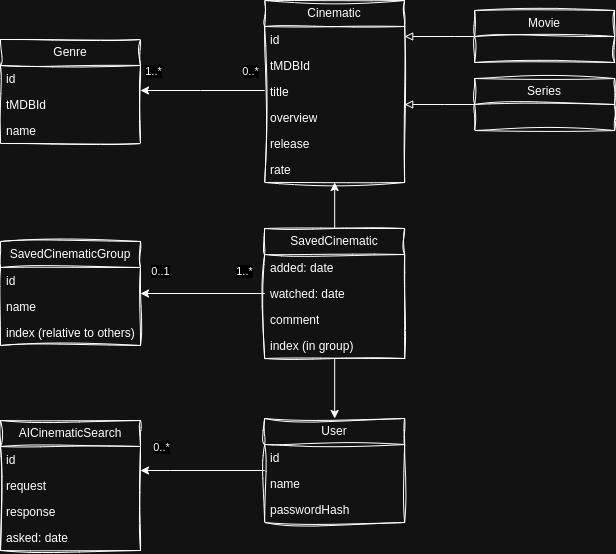

The diagram above was exported from draw.io. Its source (the exported page's mxGraphModel, read from the mxfile embedded in the PNG):
<mxGraphModel dx="1434" dy="788" grid="1" gridSize="10" guides="1" tooltips="1" connect="1" arrows="1" fold="1" page="1" pageScale="1" pageWidth="827" pageHeight="1169" math="0" shadow="0">
  <root>
    <mxCell id="0" />
    <mxCell id="1" parent="0" />
    <mxCell id="zyjhnxDJm343ZZvAvuAV-43" style="edgeStyle=orthogonalEdgeStyle;rounded=0;orthogonalLoop=1;jettySize=auto;html=1;textShadow=0;startArrow=classic;startFill=1;endArrow=none;endFill=0;" parent="1" source="zyjhnxDJm343ZZvAvuAV-13" target="zyjhnxDJm343ZZvAvuAV-34" edge="1">
      <mxGeometry relative="1" as="geometry" />
    </mxCell>
    <mxCell id="zyjhnxDJm343ZZvAvuAV-46" style="edgeStyle=orthogonalEdgeStyle;rounded=0;orthogonalLoop=1;jettySize=auto;html=1;textShadow=0;strokeColor=default;startArrow=classic;startFill=1;endArrow=none;endFill=0;" parent="1" edge="1">
      <mxGeometry relative="1" as="geometry">
        <mxPoint x="150" y="90" as="sourcePoint" />
        <mxPoint x="274.16999999999985" y="90" as="targetPoint" />
        <Array as="points">
          <mxPoint x="210" y="90" />
          <mxPoint x="210" y="90" />
        </Array>
      </mxGeometry>
    </mxCell>
    <mxCell id="zyjhnxDJm343ZZvAvuAV-47" value="0..*" style="edgeLabel;html=1;align=center;verticalAlign=middle;resizable=0;points=[];textShadow=0;" parent="zyjhnxDJm343ZZvAvuAV-46" connectable="0" vertex="1">
      <mxGeometry x="0.7549" y="1" relative="1" as="geometry">
        <mxPoint y="-19" as="offset" />
      </mxGeometry>
    </mxCell>
    <mxCell id="zyjhnxDJm343ZZvAvuAV-48" value="1..*" style="edgeLabel;html=1;align=center;verticalAlign=middle;resizable=0;points=[];textShadow=0;" parent="zyjhnxDJm343ZZvAvuAV-46" connectable="0" vertex="1">
      <mxGeometry x="-0.8109" y="-2" relative="1" as="geometry">
        <mxPoint y="-22" as="offset" />
      </mxGeometry>
    </mxCell>
    <mxCell id="zyjhnxDJm343ZZvAvuAV-13" value="Cinematic" style="swimlane;fontStyle=0;childLayout=stackLayout;horizontal=1;startSize=26;fillColor=none;horizontalStack=0;resizeParent=1;resizeParentMax=0;resizeLast=0;collapsible=1;marginBottom=0;whiteSpace=wrap;html=1;sketch=1;curveFitting=1;jiggle=2;textShadow=0;" parent="1" vertex="1">
      <mxGeometry x="274.17" width="140" height="182" as="geometry" />
    </mxCell>
    <mxCell id="zyjhnxDJm343ZZvAvuAV-14" value="id" style="text;strokeColor=none;fillColor=none;align=left;verticalAlign=top;spacingLeft=4;spacingRight=4;overflow=hidden;rotatable=0;points=[[0,0.5],[1,0.5]];portConstraint=eastwest;whiteSpace=wrap;html=1;sketch=1;curveFitting=1;jiggle=2;textShadow=0;" parent="zyjhnxDJm343ZZvAvuAV-13" vertex="1">
      <mxGeometry y="26" width="140" height="26" as="geometry" />
    </mxCell>
    <mxCell id="zyjhnxDJm343ZZvAvuAV-22" value="tMDBId" style="text;strokeColor=none;fillColor=none;align=left;verticalAlign=top;spacingLeft=4;spacingRight=4;overflow=hidden;rotatable=0;points=[[0,0.5],[1,0.5]];portConstraint=eastwest;whiteSpace=wrap;html=1;sketch=1;curveFitting=1;jiggle=2;textShadow=0;" parent="zyjhnxDJm343ZZvAvuAV-13" vertex="1">
      <mxGeometry y="52" width="140" height="26" as="geometry" />
    </mxCell>
    <mxCell id="zyjhnxDJm343ZZvAvuAV-15" value="title" style="text;strokeColor=none;fillColor=none;align=left;verticalAlign=top;spacingLeft=4;spacingRight=4;overflow=hidden;rotatable=0;points=[[0,0.5],[1,0.5]];portConstraint=eastwest;whiteSpace=wrap;html=1;sketch=1;curveFitting=1;jiggle=2;textShadow=0;" parent="zyjhnxDJm343ZZvAvuAV-13" vertex="1">
      <mxGeometry y="78" width="140" height="26" as="geometry" />
    </mxCell>
    <mxCell id="zyjhnxDJm343ZZvAvuAV-19" value="overview" style="text;strokeColor=none;fillColor=none;align=left;verticalAlign=top;spacingLeft=4;spacingRight=4;overflow=hidden;rotatable=0;points=[[0,0.5],[1,0.5]];portConstraint=eastwest;whiteSpace=wrap;html=1;sketch=1;curveFitting=1;jiggle=2;textShadow=0;" parent="zyjhnxDJm343ZZvAvuAV-13" vertex="1">
      <mxGeometry y="104" width="140" height="26" as="geometry" />
    </mxCell>
    <mxCell id="zyjhnxDJm343ZZvAvuAV-23" value="release" style="text;strokeColor=none;fillColor=none;align=left;verticalAlign=top;spacingLeft=4;spacingRight=4;overflow=hidden;rotatable=0;points=[[0,0.5],[1,0.5]];portConstraint=eastwest;whiteSpace=wrap;html=1;sketch=1;curveFitting=1;jiggle=2;textShadow=0;" parent="zyjhnxDJm343ZZvAvuAV-13" vertex="1">
      <mxGeometry y="130" width="140" height="26" as="geometry" />
    </mxCell>
    <mxCell id="zyjhnxDJm343ZZvAvuAV-20" value="rate" style="text;strokeColor=none;fillColor=none;align=left;verticalAlign=top;spacingLeft=4;spacingRight=4;overflow=hidden;rotatable=0;points=[[0,0.5],[1,0.5]];portConstraint=eastwest;whiteSpace=wrap;html=1;sketch=1;curveFitting=1;jiggle=2;textShadow=0;" parent="zyjhnxDJm343ZZvAvuAV-13" vertex="1">
      <mxGeometry y="156" width="140" height="26" as="geometry" />
    </mxCell>
    <mxCell id="zyjhnxDJm343ZZvAvuAV-42" style="edgeStyle=orthogonalEdgeStyle;rounded=0;orthogonalLoop=1;jettySize=auto;html=1;textShadow=0;endArrow=none;endFill=0;startArrow=classic;startFill=1;" parent="1" source="zyjhnxDJm343ZZvAvuAV-24" target="zyjhnxDJm343ZZvAvuAV-34" edge="1">
      <mxGeometry relative="1" as="geometry" />
    </mxCell>
    <mxCell id="czU4R9-NJ2OMUOsXKpVl-7" style="edgeStyle=orthogonalEdgeStyle;rounded=0;orthogonalLoop=1;jettySize=auto;html=1;" parent="1" source="zyjhnxDJm343ZZvAvuAV-24" target="czU4R9-NJ2OMUOsXKpVl-2" edge="1">
      <mxGeometry relative="1" as="geometry">
        <Array as="points">
          <mxPoint x="180" y="470" />
          <mxPoint x="180" y="470" />
        </Array>
      </mxGeometry>
    </mxCell>
    <mxCell id="czU4R9-NJ2OMUOsXKpVl-8" value="0..*" style="edgeLabel;html=1;align=center;verticalAlign=middle;resizable=0;points=[];" parent="czU4R9-NJ2OMUOsXKpVl-7" connectable="0" vertex="1">
      <mxGeometry x="0.6054" y="-1" relative="1" as="geometry">
        <mxPoint x="-4" y="-23" as="offset" />
      </mxGeometry>
    </mxCell>
    <mxCell id="zyjhnxDJm343ZZvAvuAV-24" value="User" style="swimlane;fontStyle=0;childLayout=stackLayout;horizontal=1;startSize=26;fillColor=none;horizontalStack=0;resizeParent=1;resizeParentMax=0;resizeLast=0;collapsible=1;marginBottom=0;whiteSpace=wrap;html=1;textShadow=0;sketch=1;curveFitting=1;jiggle=2;" parent="1" vertex="1">
      <mxGeometry x="274.17" y="418" width="140" height="104" as="geometry" />
    </mxCell>
    <mxCell id="zyjhnxDJm343ZZvAvuAV-25" value="id" style="text;strokeColor=none;fillColor=none;align=left;verticalAlign=top;spacingLeft=4;spacingRight=4;overflow=hidden;rotatable=0;points=[[0,0.5],[1,0.5]];portConstraint=eastwest;whiteSpace=wrap;html=1;textShadow=0;" parent="zyjhnxDJm343ZZvAvuAV-24" vertex="1">
      <mxGeometry y="26" width="140" height="26" as="geometry" />
    </mxCell>
    <mxCell id="zyjhnxDJm343ZZvAvuAV-26" value="name" style="text;strokeColor=none;fillColor=none;align=left;verticalAlign=top;spacingLeft=4;spacingRight=4;overflow=hidden;rotatable=0;points=[[0,0.5],[1,0.5]];portConstraint=eastwest;whiteSpace=wrap;html=1;textShadow=0;" parent="zyjhnxDJm343ZZvAvuAV-24" vertex="1">
      <mxGeometry y="52" width="140" height="26" as="geometry" />
    </mxCell>
    <mxCell id="zyjhnxDJm343ZZvAvuAV-27" value="passwordHash" style="text;strokeColor=none;fillColor=none;align=left;verticalAlign=top;spacingLeft=4;spacingRight=4;overflow=hidden;rotatable=0;points=[[0,0.5],[1,0.5]];portConstraint=eastwest;whiteSpace=wrap;html=1;textShadow=0;" parent="zyjhnxDJm343ZZvAvuAV-24" vertex="1">
      <mxGeometry y="78" width="140" height="26" as="geometry" />
    </mxCell>
    <mxCell id="zyjhnxDJm343ZZvAvuAV-34" value="SavedCinematic" style="swimlane;fontStyle=0;childLayout=stackLayout;horizontal=1;startSize=26;fillColor=none;horizontalStack=0;resizeParent=1;resizeParentMax=0;resizeLast=0;collapsible=1;marginBottom=0;whiteSpace=wrap;html=1;textShadow=0;sketch=1;curveFitting=1;jiggle=2;" parent="1" vertex="1">
      <mxGeometry x="274.17" y="228" width="140" height="130" as="geometry" />
    </mxCell>
    <mxCell id="zyjhnxDJm343ZZvAvuAV-37" value="added: date" style="text;strokeColor=none;fillColor=none;align=left;verticalAlign=top;spacingLeft=4;spacingRight=4;overflow=hidden;rotatable=0;points=[[0,0.5],[1,0.5]];portConstraint=eastwest;whiteSpace=wrap;html=1;textShadow=0;" parent="zyjhnxDJm343ZZvAvuAV-34" vertex="1">
      <mxGeometry y="26" width="140" height="26" as="geometry" />
    </mxCell>
    <mxCell id="3rtx8FYWVo3vFrvTHkQI-2" value="watched: date" style="text;strokeColor=none;fillColor=none;align=left;verticalAlign=top;spacingLeft=4;spacingRight=4;overflow=hidden;rotatable=0;points=[[0,0.5],[1,0.5]];portConstraint=eastwest;whiteSpace=wrap;html=1;textShadow=0;" parent="zyjhnxDJm343ZZvAvuAV-34" vertex="1">
      <mxGeometry y="52" width="140" height="26" as="geometry" />
    </mxCell>
    <mxCell id="3rtx8FYWVo3vFrvTHkQI-1" value="comment" style="text;strokeColor=none;fillColor=none;align=left;verticalAlign=top;spacingLeft=4;spacingRight=4;overflow=hidden;rotatable=0;points=[[0,0.5],[1,0.5]];portConstraint=eastwest;whiteSpace=wrap;html=1;textShadow=0;" parent="zyjhnxDJm343ZZvAvuAV-34" vertex="1">
      <mxGeometry y="78" width="140" height="26" as="geometry" />
    </mxCell>
    <mxCell id="LGhRSUHTDCCrpqwCFX2B-6" value="index (in group)" style="text;strokeColor=none;fillColor=none;align=left;verticalAlign=top;spacingLeft=4;spacingRight=4;overflow=hidden;rotatable=0;points=[[0,0.5],[1,0.5]];portConstraint=eastwest;whiteSpace=wrap;html=1;textShadow=0;" parent="zyjhnxDJm343ZZvAvuAV-34" vertex="1">
      <mxGeometry y="104" width="140" height="26" as="geometry" />
    </mxCell>
    <mxCell id="zyjhnxDJm343ZZvAvuAV-49" value="Genre" style="swimlane;fontStyle=0;childLayout=stackLayout;horizontal=1;startSize=26;fillColor=none;horizontalStack=0;resizeParent=1;resizeParentMax=0;resizeLast=0;collapsible=1;marginBottom=0;whiteSpace=wrap;html=1;textShadow=0;sketch=1;curveFitting=1;jiggle=2;" parent="1" vertex="1">
      <mxGeometry x="10" y="39" width="140" height="104" as="geometry" />
    </mxCell>
    <mxCell id="zyjhnxDJm343ZZvAvuAV-50" value="&lt;div&gt;id&lt;/div&gt;" style="text;strokeColor=none;fillColor=none;align=left;verticalAlign=top;spacingLeft=4;spacingRight=4;overflow=hidden;rotatable=0;points=[[0,0.5],[1,0.5]];portConstraint=eastwest;whiteSpace=wrap;html=1;textShadow=0;" parent="zyjhnxDJm343ZZvAvuAV-49" vertex="1">
      <mxGeometry y="26" width="140" height="26" as="geometry" />
    </mxCell>
    <mxCell id="zyjhnxDJm343ZZvAvuAV-51" value="tMDBId" style="text;strokeColor=none;fillColor=none;align=left;verticalAlign=top;spacingLeft=4;spacingRight=4;overflow=hidden;rotatable=0;points=[[0,0.5],[1,0.5]];portConstraint=eastwest;whiteSpace=wrap;html=1;textShadow=0;" parent="zyjhnxDJm343ZZvAvuAV-49" vertex="1">
      <mxGeometry y="52" width="140" height="26" as="geometry" />
    </mxCell>
    <mxCell id="zyjhnxDJm343ZZvAvuAV-52" value="name" style="text;strokeColor=none;fillColor=none;align=left;verticalAlign=top;spacingLeft=4;spacingRight=4;overflow=hidden;rotatable=0;points=[[0,0.5],[1,0.5]];portConstraint=eastwest;whiteSpace=wrap;html=1;textShadow=0;" parent="zyjhnxDJm343ZZvAvuAV-49" vertex="1">
      <mxGeometry y="78" width="140" height="26" as="geometry" />
    </mxCell>
    <mxCell id="usTo9oBnMV3kqKVnHWgk-10" style="edgeStyle=orthogonalEdgeStyle;rounded=0;orthogonalLoop=1;jettySize=auto;html=1;endArrow=block;endFill=0;" parent="1" source="usTo9oBnMV3kqKVnHWgk-1" target="zyjhnxDJm343ZZvAvuAV-13" edge="1">
      <mxGeometry relative="1" as="geometry">
        <Array as="points">
          <mxPoint x="454.17" y="104" />
          <mxPoint x="454.17" y="104" />
        </Array>
      </mxGeometry>
    </mxCell>
    <mxCell id="usTo9oBnMV3kqKVnHWgk-1" value="Series" style="swimlane;fontStyle=0;childLayout=stackLayout;horizontal=1;startSize=26;fillColor=none;horizontalStack=0;resizeParent=1;resizeParentMax=0;resizeLast=0;collapsible=1;marginBottom=0;whiteSpace=wrap;html=1;sketch=1;curveFitting=1;jiggle=2;textShadow=0;" parent="1" vertex="1">
      <mxGeometry x="484.17" y="78" width="140" height="52" as="geometry" />
    </mxCell>
    <mxCell id="usTo9oBnMV3kqKVnHWgk-9" style="edgeStyle=orthogonalEdgeStyle;rounded=0;orthogonalLoop=1;jettySize=auto;html=1;endArrow=block;endFill=0;" parent="1" source="usTo9oBnMV3kqKVnHWgk-8" target="zyjhnxDJm343ZZvAvuAV-13" edge="1">
      <mxGeometry relative="1" as="geometry">
        <Array as="points">
          <mxPoint x="464.17" y="36" />
          <mxPoint x="464.17" y="36" />
        </Array>
      </mxGeometry>
    </mxCell>
    <mxCell id="usTo9oBnMV3kqKVnHWgk-8" value="Movie" style="swimlane;fontStyle=0;childLayout=stackLayout;horizontal=1;startSize=26;fillColor=none;horizontalStack=0;resizeParent=1;resizeParentMax=0;resizeLast=0;collapsible=1;marginBottom=0;whiteSpace=wrap;html=1;sketch=1;curveFitting=1;jiggle=2;textShadow=0;" parent="1" vertex="1">
      <mxGeometry x="484.17" y="10" width="140" height="52" as="geometry" />
    </mxCell>
    <mxCell id="LGhRSUHTDCCrpqwCFX2B-1" value="SavedCinematicGroup" style="swimlane;fontStyle=0;childLayout=stackLayout;horizontal=1;startSize=26;fillColor=none;horizontalStack=0;resizeParent=1;resizeParentMax=0;resizeLast=0;collapsible=1;marginBottom=0;whiteSpace=wrap;html=1;textShadow=0;sketch=1;curveFitting=1;jiggle=2;" parent="1" vertex="1">
      <mxGeometry x="10" y="241" width="140" height="104" as="geometry" />
    </mxCell>
    <mxCell id="LGhRSUHTDCCrpqwCFX2B-2" value="id" style="text;strokeColor=none;fillColor=none;align=left;verticalAlign=top;spacingLeft=4;spacingRight=4;overflow=hidden;rotatable=0;points=[[0,0.5],[1,0.5]];portConstraint=eastwest;whiteSpace=wrap;html=1;textShadow=0;" parent="LGhRSUHTDCCrpqwCFX2B-1" vertex="1">
      <mxGeometry y="26" width="140" height="26" as="geometry" />
    </mxCell>
    <mxCell id="LGhRSUHTDCCrpqwCFX2B-3" value="name" style="text;strokeColor=none;fillColor=none;align=left;verticalAlign=top;spacingLeft=4;spacingRight=4;overflow=hidden;rotatable=0;points=[[0,0.5],[1,0.5]];portConstraint=eastwest;whiteSpace=wrap;html=1;textShadow=0;" parent="LGhRSUHTDCCrpqwCFX2B-1" vertex="1">
      <mxGeometry y="52" width="140" height="26" as="geometry" />
    </mxCell>
    <mxCell id="LGhRSUHTDCCrpqwCFX2B-5" value="index (relative to others)" style="text;strokeColor=none;fillColor=none;align=left;verticalAlign=top;spacingLeft=4;spacingRight=4;overflow=hidden;rotatable=0;points=[[0,0.5],[1,0.5]];portConstraint=eastwest;whiteSpace=wrap;html=1;textShadow=0;" parent="LGhRSUHTDCCrpqwCFX2B-1" vertex="1">
      <mxGeometry y="78" width="140" height="26" as="geometry" />
    </mxCell>
    <mxCell id="LGhRSUHTDCCrpqwCFX2B-8" style="edgeStyle=orthogonalEdgeStyle;rounded=0;orthogonalLoop=1;jettySize=auto;html=1;" parent="1" source="3rtx8FYWVo3vFrvTHkQI-2" target="LGhRSUHTDCCrpqwCFX2B-1" edge="1">
      <mxGeometry relative="1" as="geometry">
        <Array as="points">
          <mxPoint x="280" y="295" />
          <mxPoint x="280" y="295" />
        </Array>
      </mxGeometry>
    </mxCell>
    <mxCell id="LGhRSUHTDCCrpqwCFX2B-9" value="0..1" style="edgeLabel;html=1;align=center;verticalAlign=middle;resizable=0;points=[];" parent="LGhRSUHTDCCrpqwCFX2B-8" connectable="0" vertex="1">
      <mxGeometry x="0.7267" y="-1" relative="1" as="geometry">
        <mxPoint x="2" y="-22" as="offset" />
      </mxGeometry>
    </mxCell>
    <mxCell id="LGhRSUHTDCCrpqwCFX2B-10" value="1..*" style="edgeLabel;html=1;align=center;verticalAlign=middle;resizable=0;points=[];" parent="LGhRSUHTDCCrpqwCFX2B-8" connectable="0" vertex="1">
      <mxGeometry x="-0.4037" y="-1" relative="1" as="geometry">
        <mxPoint x="16" y="-22" as="offset" />
      </mxGeometry>
    </mxCell>
    <mxCell id="czU4R9-NJ2OMUOsXKpVl-2" value="AICinematicSearch" style="swimlane;fontStyle=0;childLayout=stackLayout;horizontal=1;startSize=26;fillColor=none;horizontalStack=0;resizeParent=1;resizeParentMax=0;resizeLast=0;collapsible=1;marginBottom=0;whiteSpace=wrap;html=1;textShadow=0;sketch=1;curveFitting=1;jiggle=2;" parent="1" vertex="1">
      <mxGeometry x="10" y="420" width="140" height="130" as="geometry" />
    </mxCell>
    <mxCell id="czU4R9-NJ2OMUOsXKpVl-3" value="id" style="text;strokeColor=none;fillColor=none;align=left;verticalAlign=top;spacingLeft=4;spacingRight=4;overflow=hidden;rotatable=0;points=[[0,0.5],[1,0.5]];portConstraint=eastwest;whiteSpace=wrap;html=1;textShadow=0;" parent="czU4R9-NJ2OMUOsXKpVl-2" vertex="1">
      <mxGeometry y="26" width="140" height="26" as="geometry" />
    </mxCell>
    <mxCell id="czU4R9-NJ2OMUOsXKpVl-4" value="request" style="text;strokeColor=none;fillColor=none;align=left;verticalAlign=top;spacingLeft=4;spacingRight=4;overflow=hidden;rotatable=0;points=[[0,0.5],[1,0.5]];portConstraint=eastwest;whiteSpace=wrap;html=1;textShadow=0;" parent="czU4R9-NJ2OMUOsXKpVl-2" vertex="1">
      <mxGeometry y="52" width="140" height="26" as="geometry" />
    </mxCell>
    <mxCell id="czU4R9-NJ2OMUOsXKpVl-5" value="response" style="text;strokeColor=none;fillColor=none;align=left;verticalAlign=top;spacingLeft=4;spacingRight=4;overflow=hidden;rotatable=0;points=[[0,0.5],[1,0.5]];portConstraint=eastwest;whiteSpace=wrap;html=1;textShadow=0;" parent="czU4R9-NJ2OMUOsXKpVl-2" vertex="1">
      <mxGeometry y="78" width="140" height="26" as="geometry" />
    </mxCell>
    <mxCell id="czU4R9-NJ2OMUOsXKpVl-6" value="asked: date" style="text;strokeColor=none;fillColor=none;align=left;verticalAlign=top;spacingLeft=4;spacingRight=4;overflow=hidden;rotatable=0;points=[[0,0.5],[1,0.5]];portConstraint=eastwest;whiteSpace=wrap;html=1;textShadow=0;" parent="czU4R9-NJ2OMUOsXKpVl-2" vertex="1">
      <mxGeometry y="104" width="140" height="26" as="geometry" />
    </mxCell>
  </root>
</mxGraphModel>